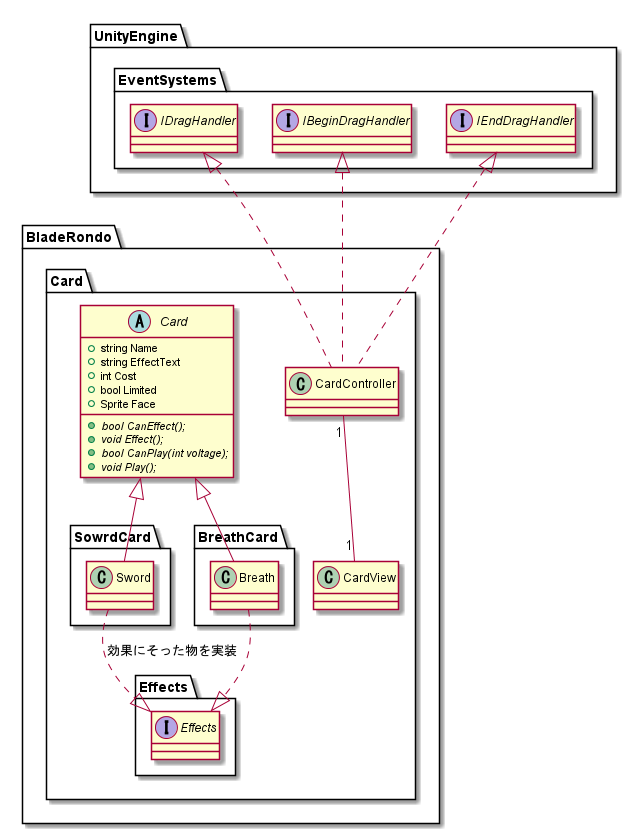

The diagram above was rendered by PlantUML. Its source (embedded in the PNG):
@startuml
package BladeRondo
{
    package Card
    {
        class CardController

        class CardView
        CardController "1" -- "1" CardView

        abstract class Card
        {
            +string Name
            +string EffectText
            +int Cost
            +bool Limited
            +Sprite Face

            {abstract}+bool CanEffect();
            {abstract}+void Effect();
            {abstract}+bool CanPlay(int voltage);
            {abstract}+void Play();
        }

        package Effects
        {
            interface Effects
        }

        package SowrdCard
        {
            class Sword
        }

        package BreathCard
        {
            class Breath
        }
    }
}

package UnityEngine
{
    package EventSystems
    {
        interface IDragHandler
        interface IBeginDragHandler
        interface IEndDragHandler
    }
}

IBeginDragHandler<|..CardController
IDragHandler<|..CardController
IEndDragHandler<|..CardController


Card <|-- Sword
Sword ..|> Effects : 効果にそった物を実装
Card <|-- Breath
Breath ..|> Effects
@enduml